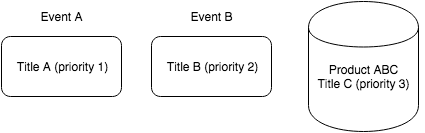

The diagram above was exported from draw.io. Its source (the exported page's mxGraphModel, read from the mxfile embedded in the PNG):
<mxGraphModel dx="954" dy="559" grid="1" gridSize="10" guides="1" tooltips="1" connect="1" arrows="1" fold="1" page="1" pageScale="1" pageWidth="826" pageHeight="1169" background="#ffffff" math="0" shadow="0">
  <root>
    <mxCell id="0" />
    <mxCell id="1" parent="0" />
    <mxCell id="2" value="" style="rounded=1;whiteSpace=wrap;html=1;" vertex="1" parent="1">
      <mxGeometry x="50" y="90" width="120" height="60" as="geometry" />
    </mxCell>
    <mxCell id="3" value="Event A" style="text;html=1;strokeColor=none;fillColor=none;align=center;verticalAlign=middle;whiteSpace=wrap;overflow=hidden;" vertex="1" parent="1">
      <mxGeometry x="80" y="60" width="60" height="20" as="geometry" />
    </mxCell>
    <mxCell id="4" value="Title A (priority 1)" style="text;html=1;strokeColor=none;fillColor=none;align=center;verticalAlign=middle;whiteSpace=wrap;overflow=hidden;" vertex="1" parent="1">
      <mxGeometry x="60" y="110" width="100" height="20" as="geometry" />
    </mxCell>
    <mxCell id="5" value="" style="rounded=1;whiteSpace=wrap;html=1;" vertex="1" parent="1">
      <mxGeometry x="200" y="90" width="120" height="60" as="geometry" />
    </mxCell>
    <mxCell id="6" value="Event B" style="text;html=1;strokeColor=none;fillColor=none;align=center;verticalAlign=middle;whiteSpace=wrap;overflow=hidden;" vertex="1" parent="1">
      <mxGeometry x="230" y="60" width="60" height="20" as="geometry" />
    </mxCell>
    <mxCell id="7" value="Title B (priority 2)" style="text;html=1;strokeColor=none;fillColor=none;align=center;verticalAlign=middle;whiteSpace=wrap;overflow=hidden;" vertex="1" parent="1">
      <mxGeometry x="210" y="110" width="100" height="20" as="geometry" />
    </mxCell>
    <mxCell id="8" value="" style="shape=cylinder;whiteSpace=wrap;html=1;" vertex="1" parent="1">
      <mxGeometry x="357" y="55" width="110" height="130" as="geometry" />
    </mxCell>
    <mxCell id="9" value="Product ABC&lt;div&gt;Title C (priority 3)&lt;/div&gt;" style="text;html=1;strokeColor=none;fillColor=none;align=center;verticalAlign=middle;whiteSpace=wrap;overflow=hidden;" vertex="1" parent="1">
      <mxGeometry x="352" y="110" width="120" height="40" as="geometry" />
    </mxCell>
  </root>
</mxGraphModel>